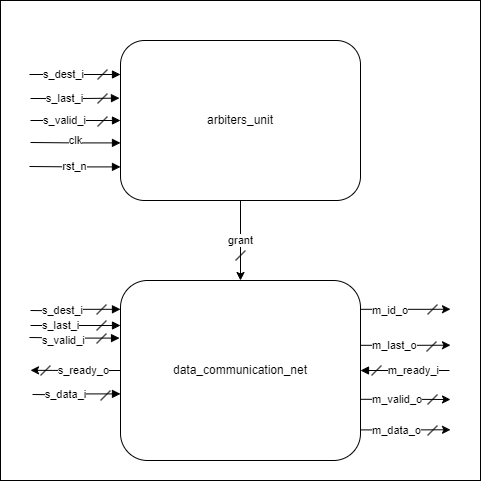

The diagram above was exported from draw.io. Its source (the exported page's mxGraphModel, read from the mxfile embedded in the PNG):
<mxGraphModel dx="1018" dy="532" grid="1" gridSize="10" guides="1" tooltips="1" connect="1" arrows="1" fold="1" page="1" pageScale="1" pageWidth="1169" pageHeight="827" math="0" shadow="0">
  <root>
    <mxCell id="0" />
    <mxCell id="1" parent="0" />
    <mxCell id="0bBXe0FcO8LklLZEBbCD-1" value="" style="rounded=0;whiteSpace=wrap;html=1;" parent="1" vertex="1">
      <mxGeometry x="360" y="200" width="480" height="480" as="geometry" />
    </mxCell>
    <mxCell id="frL2Qst_a9hW7aamkYg2-2" value="clk" style="edgeStyle=orthogonalEdgeStyle;rounded=0;orthogonalLoop=1;jettySize=auto;html=1;exitX=0;exitY=0.64;exitDx=0;exitDy=0;exitPerimeter=0;startArrow=block;startFill=1;endArrow=none;endFill=0;" parent="1" source="frL2Qst_a9hW7aamkYg2-1" edge="1">
      <mxGeometry x="0.0017" y="-2" relative="1" as="geometry">
        <mxPoint x="390" y="342" as="targetPoint" />
        <mxPoint as="offset" />
      </mxGeometry>
    </mxCell>
    <mxCell id="frL2Qst_a9hW7aamkYg2-15" value="grant" style="edgeStyle=orthogonalEdgeStyle;rounded=0;orthogonalLoop=1;jettySize=auto;html=1;exitX=0.5;exitY=1;exitDx=0;exitDy=0;exitPerimeter=0;entryX=0.5;entryY=0;entryDx=0;entryDy=0;entryPerimeter=0;" parent="1" source="frL2Qst_a9hW7aamkYg2-1" target="frL2Qst_a9hW7aamkYg2-22" edge="1">
      <mxGeometry relative="1" as="geometry">
        <mxPoint x="571.44" y="478" as="targetPoint" />
        <mxPoint as="offset" />
      </mxGeometry>
    </mxCell>
    <mxCell id="frL2Qst_a9hW7aamkYg2-1" value="arbiters_unit" style="rounded=1;whiteSpace=wrap;html=1;points=[[0,0,0,0,0],[0,0.21,0,0,0],[0,0.36,0,0,0],[0,0.5,0,0,0],[0,0.64,0,0,0],[0,0.79,0,0,0],[0,1,0,0,0],[0.25,0,0,0,0],[0.25,1,0,0,0],[0.38,1,0,0,0],[0.5,0,0,0,0],[0.5,1,0,0,0],[0.63,1,0,0,0],[0.75,0,0,0,0],[0.75,1,0,0,0],[1,0,0,0,0],[1,0.25,0,0,0],[1,0.5,0,0,0],[1,0.75,0,0,0],[1,1,0,0,0]];" parent="1" vertex="1">
      <mxGeometry x="480" y="240" width="240" height="160" as="geometry" />
    </mxCell>
    <mxCell id="frL2Qst_a9hW7aamkYg2-4" value="rst_n" style="edgeStyle=orthogonalEdgeStyle;rounded=0;orthogonalLoop=1;jettySize=auto;html=1;exitX=0;exitY=0.79;exitDx=0;exitDy=0;exitPerimeter=0;startArrow=block;startFill=1;endArrow=none;endFill=0;" parent="1" source="frL2Qst_a9hW7aamkYg2-1" edge="1">
      <mxGeometry x="0.0007" relative="1" as="geometry">
        <mxPoint x="389" y="366" as="targetPoint" />
        <mxPoint x="490" y="352" as="sourcePoint" />
        <mxPoint as="offset" />
      </mxGeometry>
    </mxCell>
    <mxCell id="frL2Qst_a9hW7aamkYg2-6" value="s_dest_i" style="edgeStyle=orthogonalEdgeStyle;rounded=0;orthogonalLoop=1;jettySize=auto;html=1;startArrow=block;startFill=1;endArrow=none;endFill=0;" parent="1" edge="1">
      <mxGeometry x="0.2586" relative="1" as="geometry">
        <mxPoint x="389" y="274" as="targetPoint" />
        <mxPoint x="480" y="274" as="sourcePoint" />
        <mxPoint as="offset" />
      </mxGeometry>
    </mxCell>
    <mxCell id="frL2Qst_a9hW7aamkYg2-8" value="s_last_i" style="edgeStyle=orthogonalEdgeStyle;rounded=0;orthogonalLoop=1;jettySize=auto;html=1;exitX=0;exitY=0.36;exitDx=0;exitDy=0;exitPerimeter=0;startArrow=block;startFill=1;endArrow=none;endFill=0;" parent="1" edge="1">
      <mxGeometry x="0.229" relative="1" as="geometry">
        <mxPoint x="390" y="298" as="targetPoint" />
        <mxPoint x="479" y="297.6" as="sourcePoint" />
        <mxPoint as="offset" />
      </mxGeometry>
    </mxCell>
    <mxCell id="frL2Qst_a9hW7aamkYg2-9" value="s_valid_i" style="edgeStyle=orthogonalEdgeStyle;rounded=0;orthogonalLoop=1;jettySize=auto;html=1;exitX=0;exitY=0.5;exitDx=0;exitDy=0;exitPerimeter=0;startArrow=block;startFill=1;endArrow=none;endFill=0;" parent="1" source="frL2Qst_a9hW7aamkYg2-1" edge="1">
      <mxGeometry x="0.2549" relative="1" as="geometry">
        <mxPoint x="390" y="320" as="targetPoint" />
        <mxPoint x="460" y="319.76" as="sourcePoint" />
        <mxPoint as="offset" />
      </mxGeometry>
    </mxCell>
    <mxCell id="frL2Qst_a9hW7aamkYg2-10" value="" style="endArrow=none;html=1;rounded=0;" parent="1" edge="1">
      <mxGeometry width="50" height="50" relative="1" as="geometry">
        <mxPoint x="457" y="279" as="sourcePoint" />
        <mxPoint x="467" y="269" as="targetPoint" />
      </mxGeometry>
    </mxCell>
    <mxCell id="frL2Qst_a9hW7aamkYg2-11" value="" style="endArrow=none;html=1;rounded=0;" parent="1" edge="1">
      <mxGeometry width="50" height="50" relative="1" as="geometry">
        <mxPoint x="457" y="303" as="sourcePoint" />
        <mxPoint x="467" y="293" as="targetPoint" />
      </mxGeometry>
    </mxCell>
    <mxCell id="frL2Qst_a9hW7aamkYg2-13" value="" style="endArrow=none;html=1;rounded=0;" parent="1" edge="1">
      <mxGeometry width="50" height="50" relative="1" as="geometry">
        <mxPoint x="457" y="326" as="sourcePoint" />
        <mxPoint x="467" y="316" as="targetPoint" />
      </mxGeometry>
    </mxCell>
    <mxCell id="frL2Qst_a9hW7aamkYg2-17" value="" style="endArrow=none;html=1;rounded=0;" parent="1" edge="1">
      <mxGeometry width="50" height="50" relative="1" as="geometry">
        <mxPoint x="595" y="460" as="sourcePoint" />
        <mxPoint x="605" y="450" as="targetPoint" />
      </mxGeometry>
    </mxCell>
    <mxCell id="frL2Qst_a9hW7aamkYg2-36" value="s_ready_o" style="edgeStyle=orthogonalEdgeStyle;rounded=0;orthogonalLoop=1;jettySize=auto;html=1;exitX=0;exitY=0.5;exitDx=0;exitDy=0;exitPerimeter=0;align=right;" parent="1" source="frL2Qst_a9hW7aamkYg2-22" edge="1">
      <mxGeometry x="-0.7785" relative="1" as="geometry">
        <mxPoint x="390" y="569.8095238095237" as="targetPoint" />
        <mxPoint as="offset" />
      </mxGeometry>
    </mxCell>
    <mxCell id="frL2Qst_a9hW7aamkYg2-38" value="m_id_o" style="edgeStyle=orthogonalEdgeStyle;rounded=0;orthogonalLoop=1;jettySize=auto;html=1;exitX=1;exitY=0.16;exitDx=0;exitDy=0;exitPerimeter=0;align=left;" parent="1" source="frL2Qst_a9hW7aamkYg2-22" edge="1">
      <mxGeometry x="-0.7778" y="-1" relative="1" as="geometry">
        <mxPoint x="810" y="508.71428571428567" as="targetPoint" />
        <Array as="points">
          <mxPoint x="790" y="509" />
          <mxPoint x="790" y="509" />
        </Array>
        <mxPoint as="offset" />
      </mxGeometry>
    </mxCell>
    <mxCell id="frL2Qst_a9hW7aamkYg2-39" value="m_last_o" style="edgeStyle=orthogonalEdgeStyle;rounded=0;orthogonalLoop=1;jettySize=auto;html=1;exitX=1;exitY=0.36;exitDx=0;exitDy=0;exitPerimeter=0;align=left;" parent="1" source="frL2Qst_a9hW7aamkYg2-22" edge="1">
      <mxGeometry x="-0.7789" relative="1" as="geometry">
        <mxPoint x="810" y="544.7142857142857" as="targetPoint" />
        <mxPoint as="offset" />
      </mxGeometry>
    </mxCell>
    <mxCell id="frL2Qst_a9hW7aamkYg2-40" value="m_data_o" style="edgeStyle=orthogonalEdgeStyle;rounded=0;orthogonalLoop=1;jettySize=auto;html=1;exitX=1;exitY=0.83;exitDx=0;exitDy=0;exitPerimeter=0;align=left;" parent="1" source="frL2Qst_a9hW7aamkYg2-22" edge="1">
      <mxGeometry x="-0.7788" y="-1" relative="1" as="geometry">
        <mxPoint x="810" y="629.2857142857143" as="targetPoint" />
        <mxPoint as="offset" />
      </mxGeometry>
    </mxCell>
    <mxCell id="frL2Qst_a9hW7aamkYg2-41" value="m_valid_o" style="edgeStyle=orthogonalEdgeStyle;rounded=0;orthogonalLoop=1;jettySize=auto;html=1;exitX=1;exitY=0.66;exitDx=0;exitDy=0;exitPerimeter=0;align=left;" parent="1" source="frL2Qst_a9hW7aamkYg2-22" edge="1">
      <mxGeometry x="-0.7795" relative="1" as="geometry">
        <mxPoint x="810" y="599" as="targetPoint" />
        <mxPoint as="offset" />
      </mxGeometry>
    </mxCell>
    <mxCell id="frL2Qst_a9hW7aamkYg2-22" value="data_communication_net" style="rounded=1;whiteSpace=wrap;html=1;points=[[0,0,0,0,0],[0,0.16,0,0,0],[0,0.25,0,0,0],[0,0.39,0,0,0],[0,0.5,0,0,0],[0,0.63,0,0,0],[0,0.75,0,0,0],[0,0.86,0,0,0],[0,1,0,0,0],[0.25,0,0,0,0],[0.25,1,0,0,0],[0.38,1,0,0,0],[0.5,0,0,0,0],[0.5,1,0,0,0],[0.63,1,0,0,0],[0.75,0,0,0,0],[0.75,1,0,0,0],[1,0,0,0,0],[1,0.16,0,0,0],[1,0.36,0,0,0],[1,0.5,0,0,0],[1,0.66,0,0,0],[1,0.83,0,0,0],[1,1,0,0,0]];" parent="1" vertex="1">
      <mxGeometry x="480" y="480" width="240" height="180" as="geometry" />
    </mxCell>
    <mxCell id="frL2Qst_a9hW7aamkYg2-24" value="m_ready_i" style="edgeStyle=orthogonalEdgeStyle;rounded=0;orthogonalLoop=1;jettySize=auto;html=1;startArrow=block;startFill=1;endArrow=none;endFill=0;exitX=1;exitY=0.5;exitDx=0;exitDy=0;exitPerimeter=0;align=right;" parent="1" source="frL2Qst_a9hW7aamkYg2-22" edge="1">
      <mxGeometry x="0.7988" relative="1" as="geometry">
        <mxPoint x="809" y="570" as="targetPoint" />
        <mxPoint x="740" y="560" as="sourcePoint" />
        <mxPoint as="offset" />
      </mxGeometry>
    </mxCell>
    <mxCell id="frL2Qst_a9hW7aamkYg2-25" value="" style="endArrow=none;html=1;rounded=0;" parent="1" edge="1">
      <mxGeometry width="50" height="50" relative="1" as="geometry">
        <mxPoint x="731" y="575" as="sourcePoint" />
        <mxPoint x="741" y="565" as="targetPoint" />
      </mxGeometry>
    </mxCell>
    <mxCell id="frL2Qst_a9hW7aamkYg2-27" value="s_data_i" style="edgeStyle=orthogonalEdgeStyle;rounded=0;orthogonalLoop=1;jettySize=auto;html=1;startArrow=block;startFill=1;endArrow=none;endFill=0;exitX=0;exitY=0.63;exitDx=0;exitDy=0;exitPerimeter=0;" parent="1" source="frL2Qst_a9hW7aamkYg2-22" edge="1">
      <mxGeometry x="0.256" relative="1" as="geometry">
        <mxPoint x="392" y="594" as="targetPoint" />
        <mxPoint x="480" y="594.8000000000001" as="sourcePoint" />
        <mxPoint as="offset" />
      </mxGeometry>
    </mxCell>
    <mxCell id="frL2Qst_a9hW7aamkYg2-28" value="" style="endArrow=none;html=1;rounded=0;" parent="1" edge="1">
      <mxGeometry width="50" height="50" relative="1" as="geometry">
        <mxPoint x="460" y="600" as="sourcePoint" />
        <mxPoint x="470" y="590" as="targetPoint" />
      </mxGeometry>
    </mxCell>
    <mxCell id="frL2Qst_a9hW7aamkYg2-29" value="s_dest_i" style="edgeStyle=orthogonalEdgeStyle;rounded=0;orthogonalLoop=1;jettySize=auto;html=1;startArrow=block;startFill=1;endArrow=none;endFill=0;exitX=0;exitY=0.16;exitDx=0;exitDy=0;exitPerimeter=0;align=left;" parent="1" source="frL2Qst_a9hW7aamkYg2-22" edge="1">
      <mxGeometry x="0.7819" relative="1" as="geometry">
        <mxPoint x="390" y="510" as="targetPoint" />
        <mxPoint x="471" y="530" as="sourcePoint" />
        <mxPoint as="offset" />
      </mxGeometry>
    </mxCell>
    <mxCell id="frL2Qst_a9hW7aamkYg2-30" value="" style="endArrow=none;html=1;rounded=0;" parent="1" edge="1">
      <mxGeometry width="50" height="50" relative="1" as="geometry">
        <mxPoint x="456" y="530" as="sourcePoint" />
        <mxPoint x="466" y="520" as="targetPoint" />
      </mxGeometry>
    </mxCell>
    <mxCell id="frL2Qst_a9hW7aamkYg2-31" value="s_last_i" style="edgeStyle=orthogonalEdgeStyle;rounded=0;orthogonalLoop=1;jettySize=auto;html=1;exitX=0;exitY=0.25;exitDx=0;exitDy=0;exitPerimeter=0;startArrow=block;startFill=1;endArrow=none;endFill=0;align=left;" parent="1" source="frL2Qst_a9hW7aamkYg2-22" edge="1">
      <mxGeometry x="0.779" relative="1" as="geometry">
        <mxPoint x="390" y="525" as="targetPoint" />
        <mxPoint x="479" y="540" as="sourcePoint" />
        <mxPoint as="offset" />
      </mxGeometry>
    </mxCell>
    <mxCell id="frL2Qst_a9hW7aamkYg2-32" value="s_valid_i" style="edgeStyle=orthogonalEdgeStyle;rounded=0;orthogonalLoop=1;jettySize=auto;html=1;exitX=-0.004;exitY=0.32;exitDx=0;exitDy=0;exitPerimeter=0;startArrow=block;startFill=1;endArrow=none;endFill=0;align=left;" parent="1" source="frL2Qst_a9hW7aamkYg2-22" edge="1">
      <mxGeometry x="0.7555" y="3" relative="1" as="geometry">
        <mxPoint x="389" y="537" as="targetPoint" />
        <mxPoint x="480" y="562.4" as="sourcePoint" />
        <mxPoint as="offset" />
      </mxGeometry>
    </mxCell>
    <mxCell id="frL2Qst_a9hW7aamkYg2-34" value="" style="endArrow=none;html=1;rounded=0;" parent="1" edge="1">
      <mxGeometry width="50" height="50" relative="1" as="geometry">
        <mxPoint x="456" y="514" as="sourcePoint" />
        <mxPoint x="466" y="504" as="targetPoint" />
      </mxGeometry>
    </mxCell>
    <mxCell id="frL2Qst_a9hW7aamkYg2-35" value="" style="endArrow=none;html=1;rounded=0;" parent="1" edge="1">
      <mxGeometry width="50" height="50" relative="1" as="geometry">
        <mxPoint x="456" y="543" as="sourcePoint" />
        <mxPoint x="466" y="533" as="targetPoint" />
      </mxGeometry>
    </mxCell>
    <mxCell id="frL2Qst_a9hW7aamkYg2-37" value="" style="endArrow=none;html=1;rounded=0;" parent="1" edge="1">
      <mxGeometry width="50" height="50" relative="1" as="geometry">
        <mxPoint x="400" y="575" as="sourcePoint" />
        <mxPoint x="410" y="565" as="targetPoint" />
      </mxGeometry>
    </mxCell>
    <mxCell id="frL2Qst_a9hW7aamkYg2-42" value="" style="endArrow=none;html=1;rounded=0;" parent="1" edge="1">
      <mxGeometry width="50" height="50" relative="1" as="geometry">
        <mxPoint x="787" y="514" as="sourcePoint" />
        <mxPoint x="797" y="504" as="targetPoint" />
      </mxGeometry>
    </mxCell>
    <mxCell id="frL2Qst_a9hW7aamkYg2-43" value="" style="endArrow=none;html=1;rounded=0;" parent="1" edge="1">
      <mxGeometry width="50" height="50" relative="1" as="geometry">
        <mxPoint x="786" y="551" as="sourcePoint" />
        <mxPoint x="796" y="541" as="targetPoint" />
      </mxGeometry>
    </mxCell>
    <mxCell id="frL2Qst_a9hW7aamkYg2-44" value="" style="endArrow=none;html=1;rounded=0;" parent="1" edge="1">
      <mxGeometry width="50" height="50" relative="1" as="geometry">
        <mxPoint x="787" y="604" as="sourcePoint" />
        <mxPoint x="797" y="594" as="targetPoint" />
      </mxGeometry>
    </mxCell>
    <mxCell id="frL2Qst_a9hW7aamkYg2-45" value="" style="endArrow=none;html=1;rounded=0;" parent="1" edge="1">
      <mxGeometry width="50" height="50" relative="1" as="geometry">
        <mxPoint x="787" y="635" as="sourcePoint" />
        <mxPoint x="797" y="625" as="targetPoint" />
      </mxGeometry>
    </mxCell>
  </root>
</mxGraphModel>